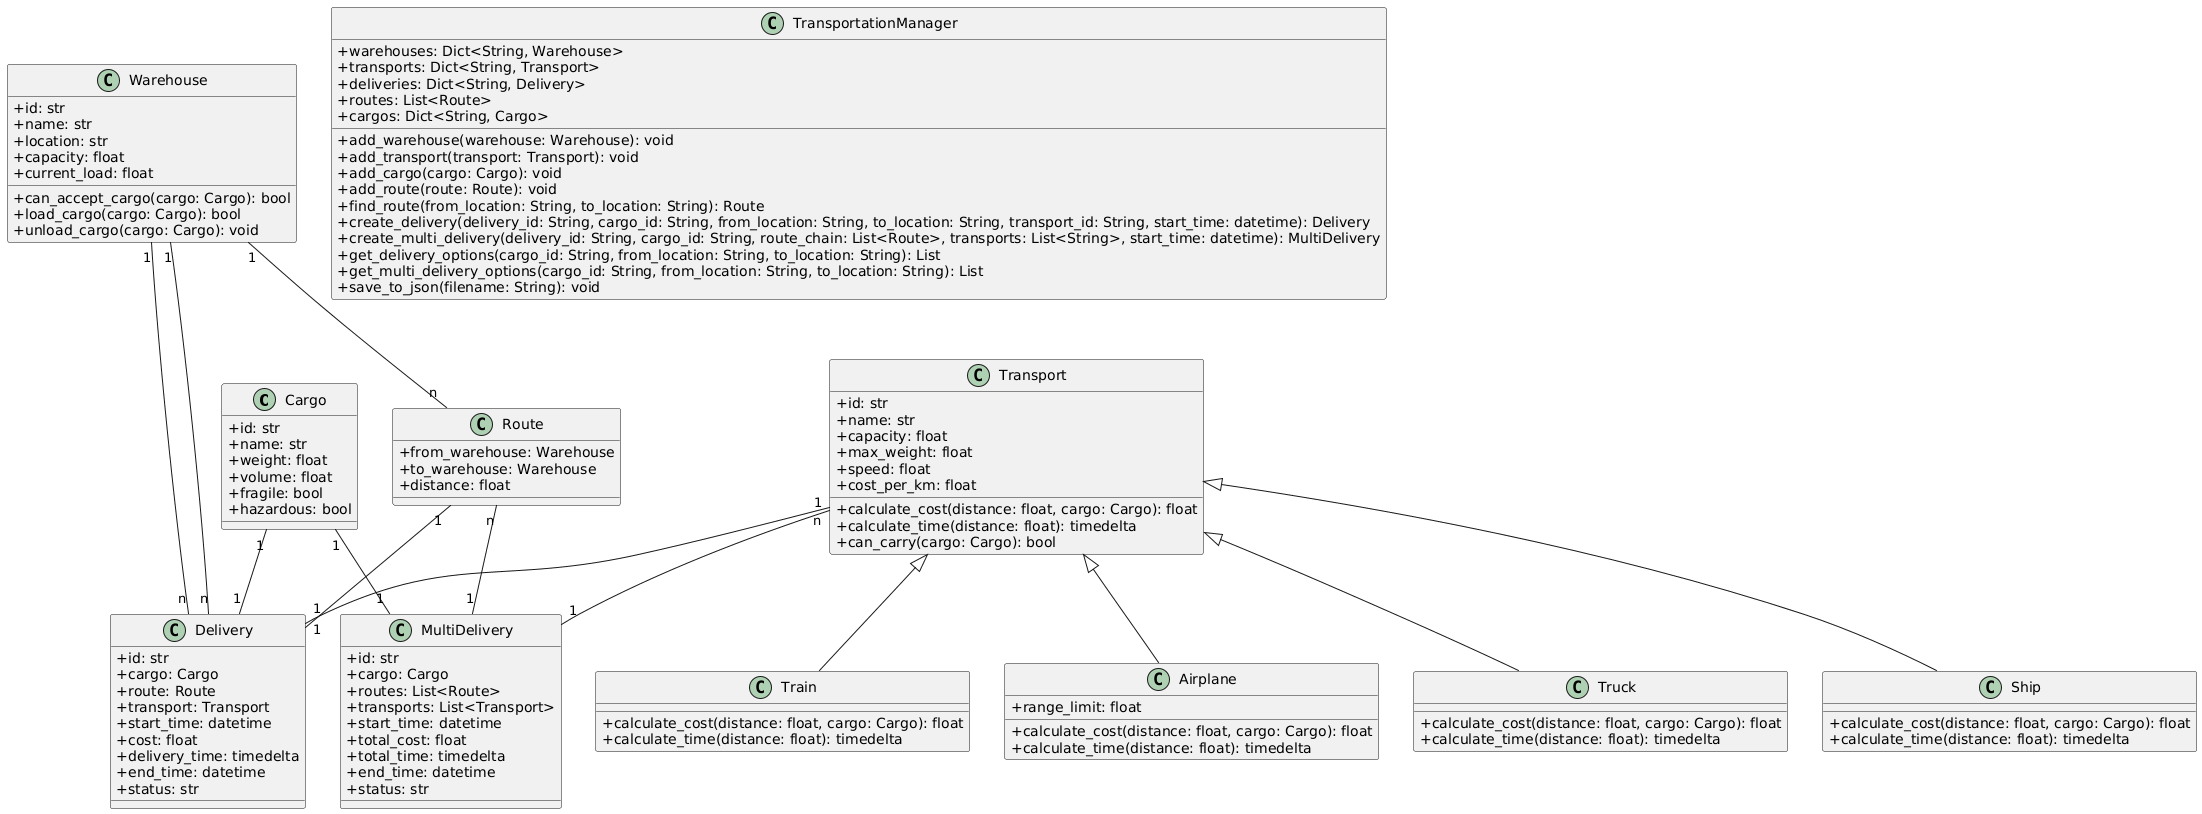

The diagram above was rendered by PlantUML. Its source (embedded in the PNG):
@startuml
skinparam defaultTextAlignment center
skinparam noteFontSize 12
skinparam classAttributeIconSize 0


class Cargo {
    +id: str
    +name: str
    +weight: float
    +volume: float
    +fragile: bool
    +hazardous: bool
}

class Warehouse {
    +id: str
    +name: str
    +location: str
    +capacity: float
    +current_load: float
    +can_accept_cargo(cargo: Cargo): bool
    +load_cargo(cargo: Cargo): bool
    +unload_cargo(cargo: Cargo): void
}

class Transport {
    +id: str
    +name: str
    +capacity: float
    +max_weight: float
    +speed: float
    +cost_per_km: float
    +calculate_cost(distance: float, cargo: Cargo): float
    +calculate_time(distance: float): timedelta
    +can_carry(cargo: Cargo): bool
}

class Truck {
    +calculate_cost(distance: float, cargo: Cargo): float
    +calculate_time(distance: float): timedelta
}

class Ship {
    +calculate_cost(distance: float, cargo: Cargo): float
    +calculate_time(distance: float): timedelta
}

class Train {
    +calculate_cost(distance: float, cargo: Cargo): float
    +calculate_time(distance: float): timedelta
}

class Airplane {
    +range_limit: float
    +calculate_cost(distance: float, cargo: Cargo): float
    +calculate_time(distance: float): timedelta
}

class Route {
    +from_warehouse: Warehouse
    +to_warehouse: Warehouse
    +distance: float
}

class Delivery {
    +id: str
    +cargo: Cargo
    +route: Route
    +transport: Transport
    +start_time: datetime
    +cost: float
    +delivery_time: timedelta
    +end_time: datetime
    +status: str
}

class MultiDelivery {
    +id: str
    +cargo: Cargo
    +routes: List<Route>
    +transports: List<Transport>
    +start_time: datetime
    +total_cost: float
    +total_time: timedelta
    +end_time: datetime
    +status: str
}

class TransportationManager {
    +warehouses: Dict<String, Warehouse>
    +transports: Dict<String, Transport>
    +deliveries: Dict<String, Delivery>
    +routes: List<Route>
    +cargos: Dict<String, Cargo>
    +add_warehouse(warehouse: Warehouse): void
    +add_transport(transport: Transport): void
    +add_cargo(cargo: Cargo): void
    +add_route(route: Route): void
    +find_route(from_location: String, to_location: String): Route
    +create_delivery(delivery_id: String, cargo_id: String, from_location: String, to_location: String, transport_id: String, start_time: datetime): Delivery
    +create_multi_delivery(delivery_id: String, cargo_id: String, route_chain: List<Route>, transports: List<String>, start_time: datetime): MultiDelivery
    +get_delivery_options(cargo_id: String, from_location: String, to_location: String): List
    +get_multi_delivery_options(cargo_id: String, from_location: String, to_location: String): List
    +save_to_json(filename: String): void
}

Transport <|-- Truck
Transport <|-- Ship
Transport <|-- Train
Transport <|-- Airplane


Warehouse "1" -- "n" Route
Warehouse "1" -- "n" Delivery
Warehouse "1" -- "n" Delivery
Cargo "1" -- "1" Delivery
Route "1" -- "1" Delivery
Transport "1" -- "1" Delivery
Cargo "1" -- "1" MultiDelivery
Route "n" -- "1" MultiDelivery
Transport "n" -- "1" MultiDelivery
@enduml